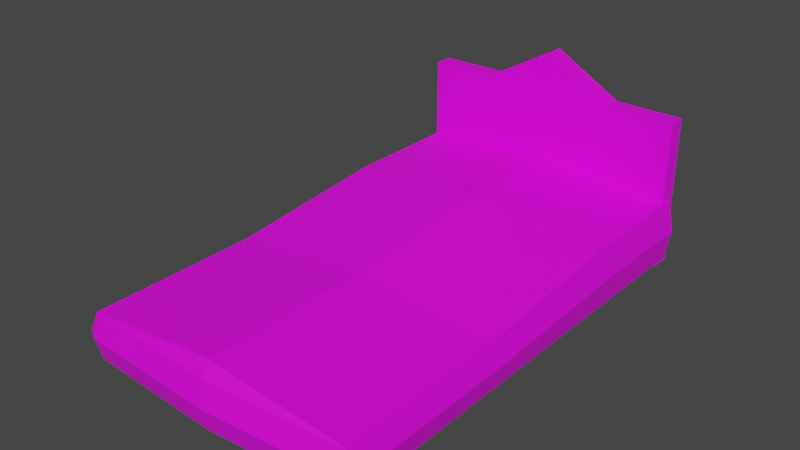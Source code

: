 # Source: Bed.blend  (saved by Blender 2.93.20; exported with 4.5.12 LTS)
import bpy
from mathutils import Matrix  # noqa: F401  (used for matrix-valued properties, if any)

bpy.ops.wm.read_factory_settings(use_empty=True)
scene = bpy.context.scene
scene.name = 'Scene'

# ---- collections
col_collection = bpy.data.collections.new('Collection'); scene.collection.children.link(col_collection)

# ---- images (referenced by path relative to the original .blend; pixels are not part of the script)
import os
ASSET_DIR = os.environ.get("B2B_ASSET_DIR", "")  # directory of the original .blend (textures are referenced by path, not embedded)
HERE = os.path.dirname(os.path.abspath(__file__))  # packed textures are extracted next to this script under _unpacked/

def load_image(name, relpath, width, height, colorspace="sRGB"):
    """Load a texture the original file referenced (path relative to the .blend, or extracted next to this script)."""
    p = next((c for c in (os.path.join(HERE, relpath), os.path.join(ASSET_DIR, relpath)) if relpath and os.path.exists(c)), "")
    if p:
        img = bpy.data.images.load(p, check_existing=True)
        img.name = name
    else:  # same state as the original file: an image datablock whose file is absent (Cycles renders it pink)
        img = bpy.data.images.new(name, width, height)
        img.source = "FILE"
        img.filepath = "//" + (relpath or name)
    img.colorspace_settings.name = colorspace
    return img
img_bed_albedo = load_image('Bed_Albedo', 'Bed_Albedo.png', 1024, 1024, 'sRGB')

# ---- materials (node trees are filled in below, after node groups)
mat_bed = bpy.data.materials.new('Bed')
mat_bed.use_transparent_shadow = False

# ---- material node trees
mat_bed.use_nodes = True; mat_bed.node_tree.nodes.clear()
_N = mat_bed.node_tree.nodes; _L = mat_bed.node_tree.links
n0 = _N.new('ShaderNodeBsdfPrincipled'); n0.name = 'Principled BSDF'; n0.location = (10, 300)
n0.distribution = 'GGX'
n0.subsurface_method = 'BURLEY'
n0.inputs[3].default_value = 1.45
n0.inputs[27].default_value = (0.0, 0.0, 0.0, 1.0)
n0.inputs[28].default_value = 1.0
n1 = _N.new('ShaderNodeOutputMaterial'); n1.name = 'Material Output'; n1.location = (300, 300)
n2 = _N.new('ShaderNodeTexImage'); n2.name = 'Image Texture'; n2.location = (-481, 221)
n2.image = img_bed_albedo
_L.new(n0.outputs[0], n1.inputs[0])
_L.new(n2.outputs[0], n0.inputs[0])
n1.is_active_output = True

# ---- world
world_world = bpy.data.worlds.new('World'); scene.world = world_world
world_world.use_nodes = True; world_world.node_tree.nodes.clear()
_N = world_world.node_tree.nodes; _L = world_world.node_tree.links
n0 = _N.new('ShaderNodeOutputWorld'); n0.name = 'World Output'; n0.location = (300, 300)
n1 = _N.new('ShaderNodeBackground'); n1.name = 'Background'; n1.location = (10, 300)
n1.inputs[0].default_value = (0.05088, 0.05088, 0.05088, 1.0)
_L.new(n1.outputs[0], n0.inputs[0])
n0.is_active_output = True
world_world.color = (0.05088, 0.05088, 0.05088)
world_world.use_sun_shadow = False
world_world.sun_shadow_jitter_overblur = 0.0

# ---- meshes
me_cube_001 = bpy.data.meshes.new('Cube.001')
me_cube_001.from_pydata([(-0.6034, -1.003, 0.07003), (-0.6034, -1.003, 0.2715), (-0.6034, 1.003, 0.07003), (-0.6034, 1.003, 0.2715), (0.6034, -1.003, 0.07003), (0.6034, -1.003, 0.2715), (0.6034, 1.003, 0.07003), (0.6034, 1.003, 0.2715), (-0.6034, 1.003, 0.07003), (-0.6034, -1.003, 0.07003), (-0.6034, -1.003, 0.2715), (-0.6034, 1.003, 0.2715), (0.6034, 1.003, 0.2715), (0.6034, 1.003, 0.07003), (0.6034, -1.003, 0.07003), (0.6034, -1.003, 0.2715), (-0.6034, -1.003, 0.07003), (-0.6034, -1.003, 0.2715), (0.6034, -1.003, 0.2715), (0.6034, -1.003, 0.07003), (-0.6034, 1.003, 0.07003), (-0.6034, -1.003, 0.07003), (-0.6034, -1.003, 0.2715), (-0.6034, 1.003, 0.2715), (0.6034, 1.003, 0.2715), (0.6034, 1.003, 0.07003), (0.6034, -1.003, 0.07003), (0.6034, -1.003, 0.2715), (-0.6034, -1.003, 0.07003), (-0.6034, -1.003, 0.2715), (0.6034, -1.003, 0.2715), (0.6034, -1.003, 0.07003), (-0.6034, 1.003, 0.07003), (-0.6034, -1.003, 0.07003), (-0.6034, -1.003, 0.2715), (-0.6034, 1.003, 0.2715), (0.6034, 1.003, 0.2715), (0.6034, 1.003, 0.07003), (0.6034, -1.003, 0.07003), (0.6034, -1.003, 0.2715), (0.4209, -0.832, 0.001565), (0.4209, -0.832, 0.08041), (0.4665, -0.8583, 0.001565), (0.4665, -0.8583, 0.08041), (0.4665, -0.911, 0.001565), (0.4665, -0.911, 0.08041), (0.4209, -0.9373, 0.001565), (0.4209, -0.9373, 0.08041), (0.3753, -0.911, 0.001565), (0.3753, -0.911, 0.08041), (0.3753, -0.8583, 0.001565), (0.3753, -0.8583, 0.08041), (-0.4209, -0.832, 0.001565), (-0.4209, -0.832, 0.08041), (-0.4665, -0.8583, 0.001565), (-0.4665, -0.8583, 0.08041), (-0.4665, -0.911, 0.001565), (-0.4665, -0.911, 0.08041), (-0.4209, -0.9373, 0.001565), (-0.4209, -0.9373, 0.08041), (-0.3753, -0.911, 0.001565), (-0.3753, -0.911, 0.08041), (-0.3753, -0.8583, 0.001565), (-0.3753, -0.8583, 0.08041), (0.4209, 0.832, 0.001565), (0.4209, 0.832, 0.08041), (0.4665, 0.8583, 0.001565), (0.4665, 0.8583, 0.08041), (0.4665, 0.911, 0.001565), (0.4665, 0.911, 0.08041), (0.4209, 0.9373, 0.001565), (0.4209, 0.9373, 0.08041), (0.3753, 0.911, 0.001565), (0.3753, 0.911, 0.08041), (0.3753, 0.8583, 0.001565), (0.3753, 0.8583, 0.08041), (-0.4209, 0.832, 0.001565), (-0.4209, 0.832, 0.08041), (-0.4665, 0.8583, 0.001565), (-0.4665, 0.8583, 0.08041), (-0.4665, 0.911, 0.001565), (-0.4665, 0.911, 0.08041), (-0.4209, 0.9373, 0.001565), (-0.4209, 0.9373, 0.08041), (-0.3753, 0.911, 0.001565), (-0.3753, 0.911, 0.08041), (-0.3753, 0.8583, 0.001565), (-0.3753, 0.8583, 0.08041), (-0.6236, 1.004, 0.06738), (-0.6236, 1.004, 0.7463), (-0.6236, 1.087, 0.06738), (-0.6236, 1.087, 0.7463), (0.6236, 1.004, 0.06738), (0.6236, 1.004, 0.7463), (0.6236, 1.087, 0.06738), (0.6236, 1.087, 0.7463), (0.0, 1.087, 0.06738), (0.0, 1.087, 0.9253), (0.0, 1.004, 0.06738), (0.0, 1.004, 0.9253), (-0.3118, 1.087, 0.06738), (-0.3118, 1.004, 0.7484), (-0.3118, 1.087, 0.7484), (-0.3118, 1.004, 0.06738), (0.3118, 1.087, 0.7484), (0.3118, 1.004, 0.06738), (0.3118, 1.087, 0.06738), (0.3118, 1.004, 0.7484), (-0.633, -1.053, 0.0898), (-0.633, -1.053, 0.3012), (0.633, -1.053, 0.3012), (0.633, -1.053, 0.0898), (-0.633, 1.053, 0.0898), (-0.633, -1.053, 0.0898), (-0.633, -1.053, 0.3012), (-0.633, 1.053, 0.3715), (0.633, 1.053, 0.3715), (0.633, 1.053, 0.0898), (0.633, -1.053, 0.0898), (0.633, -1.053, 0.3012), (-0.633, 0.4642, 0.0898), (-0.633, 0.4642, 0.3715), (0.633, 0.4642, 0.0898), (0.633, 0.4642, 0.3715), (-0.633, -0.2943, 0.0898), (0.633, -0.2943, 0.3012), (-0.633, -0.2943, 0.3012), (0.633, -0.2943, 0.0898), (0.0, 1.053, 0.4342), (0.0, -1.053, 0.3639), (0.0, 0.4642, 0.4342), (0.0, -0.2943, 0.3639), (0.0, -1.091, 0.0898), (0.0, -1.091, 0.3012), (-0.6885, -1.053, 0.1955), (-0.6885, 1.053, 0.2307), (-0.6885, 0.4642, 0.2307), (-0.6885, -0.2943, 0.1955), (-0.633, -1.081, 0.1955), (0.633, -1.081, 0.1955), (0.0, -1.119, 0.1955), (0.6592, 1.053, 0.2307), (0.6592, -1.053, 0.1955), (0.6592, 0.4642, 0.2307), (0.6592, -0.2943, 0.1955)], [], [(0, 1, 10, 9), (2, 3, 7, 6), (3, 2, 8, 11), (10, 15, 27, 22), (2, 6, 4, 0), (7, 3, 11, 12), (13, 12, 24, 25), (0, 4, 19, 16), (15, 14, 26, 27), (6, 7, 12, 13), (1, 5, 15, 10), (2, 0, 9, 8), (5, 4, 14, 15), (4, 6, 13, 14), (26, 25, 37, 38), (18, 17, 29, 30), (22, 27, 39, 34), (25, 24, 36, 37), (5, 1, 17, 18), (14, 13, 25, 26), (1, 0, 16, 17), (11, 8, 20, 23), (8, 9, 21, 20), (4, 5, 18, 19), (12, 11, 23, 24), (9, 10, 22, 21), (17, 16, 28, 29), (23, 20, 32, 35), (20, 21, 33, 32), (19, 18, 30, 31), (24, 23, 35, 36), (21, 22, 34, 33), (27, 26, 38, 39), (16, 19, 31, 28), (35, 34, 39, 36), (38, 33, 34, 39), (35, 32, 33, 34), (36, 39, 38, 37), (40, 41, 43, 42), (42, 43, 45, 44), (44, 45, 47, 46), (46, 47, 49, 48), (48, 49, 51, 50), (50, 51, 41, 40), (52, 54, 55, 53), (54, 56, 57, 55), (56, 58, 59, 57), (58, 60, 61, 59), (60, 62, 63, 61), (62, 52, 53, 63), (64, 66, 67, 65), (66, 68, 69, 67), (68, 70, 71, 69), (70, 72, 73, 71), (72, 74, 75, 73), (74, 64, 65, 75), (76, 77, 79, 78), (78, 79, 81, 80), (80, 81, 83, 82), (82, 83, 85, 84), (84, 85, 87, 86), (86, 87, 77, 76), (88, 89, 91, 90), (106, 104, 95, 94), (94, 95, 93, 92), (103, 101, 89, 88), (106, 94, 92, 105), (102, 91, 89, 101), (104, 97, 99, 107), (100, 96, 98, 103), (105, 107, 99, 98), (100, 102, 97, 96), (90, 91, 102, 100), (90, 100, 103, 88), (97, 102, 101, 99), (98, 99, 101, 103), (92, 93, 107, 105), (95, 104, 107, 93), (96, 106, 105, 98), (96, 97, 104, 106), (140, 133, 109, 138), (136, 121, 115, 135), (144, 125, 119, 142), (131, 126, 114, 129), (128, 115, 121, 130), (141, 116, 123, 143), (137, 126, 121, 136), (134, 114, 126, 137), (130, 121, 126, 131), (143, 123, 125, 144), (123, 130, 131, 125), (116, 128, 130, 123), (125, 131, 129, 119), (139, 110, 133, 140), (133, 119, 129), (114, 133, 129), (113, 134, 137, 124), (124, 137, 136, 120), (120, 136, 135, 112), (111, 139, 140, 132), (132, 140, 138, 108), (122, 143, 144, 127), (117, 141, 143, 122), (127, 144, 142, 118), (142, 119, 139), (142, 139, 118), (138, 114, 134), (134, 113, 138)])
_uv = me_cube_001.uv_layers.new(name='UVMap')
_uv.uv.foreach_set('vector', [0.7514, 0.4947, 0.7514, 0.4947, 0.7514, 0.4947, 0.7514, 0.4947, 0.2394, 0.8041, 0.1917, 0.8041, 0.1917, 0.5185, 0.2394, 0.5185, 0.7514, 0.4947, 0.7514, 0.4947, 0.7514, 0.4947, 0.7514, 0.4947, 0.7514, 0.4947, 0.7514, 0.4947, 0.7514, 0.4947, 0.7514, 0.4947, 0.3193, 0.006557, 0.605, 0.006557, 0.605, 0.4815, 0.3193, 0.4815, 0.7514, 0.4947, 0.7514, 0.4947, 0.7514, 0.4947, 0.7514, 0.4947, 0.7514, 0.4947, 0.7514, 0.4947, 0.7514, 0.4947, 0.7514, 0.4947, 0.7514, 0.4947, 0.7514, 0.4947, 0.7514, 0.4947, 0.7514, 0.4947, 0.7514, 0.4947, 0.7514, 0.4947, 0.7514, 0.4947, 0.7514, 0.4947, 0.7514, 0.4947, 0.7514, 0.4947, 0.7514, 0.4947, 0.7514, 0.4947, 0.7514, 0.4947, 0.7514, 0.4947, 0.7514, 0.4947, 0.7514, 0.4947, 0.7514, 0.4947, 0.7514, 0.4947, 0.7514, 0.4947, 0.7514, 0.4947, 0.7514, 0.4947, 0.7514, 0.4947, 0.7514, 0.4947, 0.7514, 0.4947, 0.7514, 0.4947, 0.7514, 0.4947, 0.7514, 0.4947, 0.7514, 0.4947, 0.7514, 0.4947, 0.7514, 0.4947, 0.7514, 0.4947, 0.7514, 0.4947, 0.7514, 0.4947, 0.7514, 0.4947, 0.7514, 0.4947, 0.7514, 0.4947, 0.7514, 0.4947, 0.7514, 0.4947, 0.7514, 0.4947, 0.7514, 0.4947, 0.7514, 0.4947, 0.7514, 0.4947, 0.7514, 0.4947, 0.7514, 0.4947, 0.7514, 0.4947, 0.7514, 0.4947, 0.7514, 0.4947, 0.7514, 0.4947, 0.7514, 0.4947, 0.7514, 0.4947, 0.7514, 0.4947, 0.7514, 0.4947, 0.7514, 0.4947, 0.7514, 0.4947, 0.7514, 0.4947, 0.7514, 0.4947, 0.7514, 0.4947, 0.7514, 0.4947, 0.7514, 0.4947, 0.7514, 0.4947, 0.7514, 0.4947, 0.7514, 0.4947, 0.7514, 0.4947, 0.7514, 0.4947, 0.7514, 0.4947, 0.7514, 0.4947, 0.7514, 0.4947, 0.7514, 0.4947, 0.7514, 0.4947, 0.7514, 0.4947, 0.7514, 0.4947, 0.7514, 0.4947, 0.7514, 0.4947, 0.7514, 0.4947, 0.7514, 0.4947, 0.7514, 0.4947, 0.7514, 0.4947, 0.7514, 0.4947, 0.7514, 0.4947, 0.7514, 0.4947, 0.7514, 0.4947, 0.7514, 0.4947, 0.7514, 0.4947, 0.7514, 0.4947, 0.7514, 0.4947, 0.7514, 0.4947, 0.7514, 0.4947, 0.7514, 0.4947, 0.7514, 0.4947, 0.7514, 0.4947, 0.7514, 0.4947, 0.7514, 0.4947, 0.7514, 0.4947, 0.7514, 0.4947, 0.7514, 0.4947, 0.7514, 0.4947, 0.7514, 0.4947, 0.7514, 0.4947, 0.7514, 0.4947, 0.7514, 0.4947, 0.7514, 0.4947, 0.7514, 0.4947, 0.7514, 0.4947, 0.7514, 0.4947, 0.7514, 0.4947, 0.7514, 0.4947, 0.7514, 0.4947, 0.7514, 0.4947, 0.6181, 0.4815, 0.6181, 0.006557, 0.9037, 0.006557, 0.9037, 0.4815, 0.1786, 0.5185, 0.1786, 0.8041, 0.1309, 0.8041, 0.1309, 0.5185, 0.05424, 0.9934, 0.006557, 0.9934, 0.006557, 0.5185, 0.05424, 0.5185, 0.7762, 0.9696, 0.7762, 0.4946, 0.8239, 0.4946, 0.8239, 0.9696, 0.6181, 0.8139, 0.5994, 0.8139, 0.5994, 0.8031, 0.6181, 0.8031, 0.7072, 0.8031, 0.7072, 0.8217, 0.6947, 0.8217, 0.6947, 0.8031, 0.4942, 0.8245, 0.4756, 0.8245, 0.476, 0.8141, 0.4946, 0.8141, 0.4946, 0.8141, 0.476, 0.8141, 0.4756, 0.803, 0.4943, 0.803, 0.1945, 0.8172, 0.1945, 0.8359, 0.1821, 0.8359, 0.1821, 0.8172, 0.6181, 0.8246, 0.5994, 0.8246, 0.5994, 0.8139, 0.6181, 0.8139, 0.5863, 0.8139, 0.5863, 0.8246, 0.5676, 0.8246, 0.5676, 0.8139, 0.1565, 0.8172, 0.1689, 0.8172, 0.1689, 0.8359, 0.1565, 0.8359, 0.5542, 0.8031, 0.5545, 0.8141, 0.5359, 0.8141, 0.5356, 0.8031, 0.5545, 0.8141, 0.5541, 0.8246, 0.5355, 0.8246, 0.5359, 0.8141, 0.1309, 0.8172, 0.1434, 0.8172, 0.1434, 0.8359, 0.1309, 0.8359, 0.5863, 0.8031, 0.5863, 0.8139, 0.5676, 0.8139, 0.5676, 0.8031, 0.4625, 0.8141, 0.4621, 0.8245, 0.4435, 0.8245, 0.4438, 0.8141, 0.7583, 0.8217, 0.7459, 0.8217, 0.7459, 0.8031, 0.7583, 0.8031, 0.6816, 0.8031, 0.6816, 0.8139, 0.663, 0.8139, 0.663, 0.8031, 0.6816, 0.8139, 0.6816, 0.8246, 0.663, 0.8246, 0.663, 0.8139, 0.7203, 0.8031, 0.7328, 0.8031, 0.7328, 0.8217, 0.7203, 0.8217, 0.4621, 0.803, 0.4625, 0.8141, 0.4438, 0.8141, 0.4435, 0.803, 0.4303, 0.8141, 0.4117, 0.8141, 0.4114, 0.803, 0.43, 0.803, 0.2201, 0.8172, 0.2201, 0.8359, 0.2076, 0.8359, 0.2076, 0.8172, 0.6499, 0.8246, 0.6312, 0.8246, 0.6312, 0.8139, 0.6499, 0.8139, 0.6499, 0.8139, 0.6312, 0.8139, 0.6312, 0.8031, 0.6499, 0.8031, 0.5202, 0.803, 0.5202, 0.8216, 0.5077, 0.8216, 0.5077, 0.803, 0.43, 0.8245, 0.4113, 0.8245, 0.4117, 0.8141, 0.4303, 0.8141, 0.3717, 0.803, 0.3717, 0.9637, 0.3521, 0.9637, 0.3521, 0.803, 0.3193, 0.7161, 0.4805, 0.7161, 0.48, 0.7899, 0.3193, 0.7899, 0.3389, 0.803, 0.3389, 0.9637, 0.3193, 0.9637, 0.3193, 0.803, 0.7382, 0.5684, 0.5773, 0.5688, 0.5778, 0.4951, 0.7382, 0.4947, 0.3056, 0.7399, 0.3056, 0.8137, 0.286, 0.8137, 0.286, 0.7399, 0.2721, 0.7399, 0.2721, 0.8137, 0.2525, 0.8137, 0.2525, 0.7399, 0.2721, 0.5923, 0.2729, 0.6661, 0.2533, 0.6661, 0.2525, 0.5923, 0.3056, 0.5923, 0.3056, 0.6661, 0.286, 0.6661, 0.286, 0.5923, 0.7382, 0.7158, 0.5773, 0.7162, 0.5355, 0.6426, 0.7382, 0.6421, 0.3193, 0.5685, 0.4805, 0.5685, 0.5224, 0.6423, 0.3193, 0.6423, 0.3193, 0.4947, 0.48, 0.4947, 0.4805, 0.5685, 0.3193, 0.5685, 0.3056, 0.5185, 0.3056, 0.5923, 0.286, 0.5923, 0.286, 0.5185, 0.2729, 0.6661, 0.2721, 0.7399, 0.2525, 0.7399, 0.2533, 0.6661, 0.7382, 0.6421, 0.5355, 0.6426, 0.5773, 0.5688, 0.7382, 0.5684, 0.7382, 0.7895, 0.5778, 0.79, 0.5773, 0.7162, 0.7382, 0.7158, 0.2721, 0.5185, 0.2721, 0.5923, 0.2525, 0.5923, 0.2525, 0.5185, 0.3056, 0.6661, 0.3056, 0.7399, 0.286, 0.7399, 0.286, 0.6661, 0.3193, 0.6423, 0.5224, 0.6423, 0.4805, 0.7161, 0.3193, 0.7161, 0.09194, 0.6677, 0.1173, 0.6679, 0.1178, 0.818, 0.09246, 0.8178, 0.8704, 0.6339, 0.837, 0.6339, 0.837, 0.4946, 0.8704, 0.4946, 0.9585, 0.1928, 0.9335, 0.1928, 0.9335, 0.01328, 0.9585, 0.01329, 0.1564, 0.3256, 0.3062, 0.3259, 0.3062, 0.5053, 0.1564, 0.5051, 0.1564, 0.006557, 0.3062, 0.006812, 0.3062, 0.1461, 0.1564, 0.1458, 0.9502, 0.5116, 0.9168, 0.5116, 0.9168, 0.3723, 0.9502, 0.3723, 0.8787, 0.8134, 0.8537, 0.8134, 0.837, 0.6339, 0.8704, 0.6339, 0.8787, 0.9929, 0.8537, 0.9929, 0.8537, 0.8134, 0.8787, 0.8134, 0.1564, 0.1458, 0.3062, 0.1461, 0.3062, 0.3259, 0.1564, 0.3256, 0.9502, 0.3723, 0.9168, 0.3723, 0.9335, 0.1928, 0.9585, 0.1928, 0.006557, 0.1461, 0.1564, 0.1458, 0.1564, 0.3256, 0.006557, 0.3259, 0.006557, 0.006812, 0.1564, 0.006557, 0.1564, 0.1458, 0.006557, 0.1461, 0.006557, 0.3259, 0.1564, 0.3256, 0.1564, 0.5051, 0.006557, 0.5053, 0.09246, 0.5185, 0.1178, 0.5187, 0.1173, 0.6679, 0.09194, 0.6677, 0.9322, 0.6748, 0.9311, 0.824, 0.9168, 0.6744, 0.9322, 0.5247, 0.9322, 0.6748, 0.9168, 0.6744, 0.9037, 0.9929, 0.8787, 0.9929, 0.8787, 0.8134, 0.9037, 0.8134, 0.9037, 0.8134, 0.8787, 0.8134, 0.8704, 0.6339, 0.9037, 0.6339, 0.9037, 0.6339, 0.8704, 0.6339, 0.8704, 0.4946, 0.9037, 0.4946, 0.06787, 0.5189, 0.09246, 0.5185, 0.09194, 0.6677, 0.06736, 0.6681, 0.06736, 0.6681, 0.09194, 0.6677, 0.09246, 0.8178, 0.06787, 0.8182, 0.9835, 0.3723, 0.9502, 0.3723, 0.9585, 0.1928, 0.9835, 0.1928, 0.9835, 0.5116, 0.9502, 0.5116, 0.9502, 0.3723, 0.9835, 0.3723, 0.9835, 0.1928, 0.9585, 0.1928, 0.9585, 0.01329, 0.9835, 0.01328, 0.9585, 0.01329, 0.9335, 0.01328, 0.9585, 0.006557, 0.9585, 0.01329, 0.9585, 0.006557, 0.9835, 0.01328, 0.3982, 0.8276, 0.3982, 0.8529, 0.3848, 0.8281, 0.3848, 0.8281, 0.3976, 0.803, 0.3982, 0.8276])
me_cube_001.materials.append(mat_bed)
me_cube_001.use_remesh_fix_poles = True
me_cube_001.use_remesh_preserve_attributes = False
me_cube_001.use_paint_bone_selection = False
me_cube_001.use_paint_mask = True
me_cube_001.update()

# ---- objects
ob_cube = bpy.data.objects.new('Cube', me_cube_001)

# ---- transforms, parenting, visibility, modifiers, constraints
ob_cube.location = (0.0, 0.0, 0.0)

# ---- collection membership
col_collection.objects.link(ob_cube)

# ---- scene / render settings (as saved in the file)
scene.frame_start = 1; scene.frame_end = 250; scene.frame_set(1)
scene.render.engine = 'BLENDER_EEVEE_NEXT'
scene.cycles.use_denoising = False
scene.cycles.samples = 128
scene.cycles.sampling_pattern = 'TABULATED_SOBOL'
scene.cycles.use_adaptive_sampling = False
scene.cycles.use_light_tree = False
scene.view_settings.view_transform = 'Filmic'
bpy.context.view_layer.update()

# ---- added for rendering (the .blend has no active camera and no usable light): camera, sun
cam_auto = bpy.data.cameras.new('AutoCamera')
cam_auto.lens = 50.0
cam_auto.sensor_width = 36.0
cam_auto.clip_end = 1000.0
ob_auto_camera = bpy.data.objects.new('AutoCamera', cam_auto)
scene.collection.objects.link(ob_auto_camera)
ob_auto_camera.location = (2.52569, -3.0645, 2.49569)
ob_auto_camera.rotation_euler = (1.09748, -7.21219e-08, 0.694738)
scene.camera = ob_auto_camera
light_auto_sun = bpy.data.lights.new('AutoSun', 'SUN')
light_auto_sun.energy = 3.0
light_auto_sun.angle = 0.0523599
ob_auto_sun = bpy.data.objects.new('AutoSun', light_auto_sun)
scene.collection.objects.link(ob_auto_sun)
ob_auto_sun.rotation_euler = (0.872665, 0.174533, 0.523599)
bpy.context.view_layer.update()
